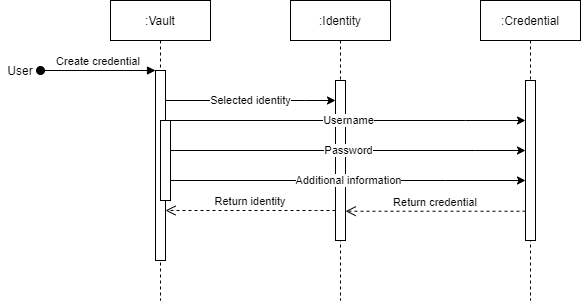

The diagram above was exported from draw.io. Its source (the exported page's mxGraphModel, read from the mxfile embedded in the PNG):
<mxGraphModel dx="1086" dy="806" grid="1" gridSize="10" guides="1" tooltips="1" connect="1" arrows="1" fold="1" page="1" pageScale="1" pageWidth="850" pageHeight="1100" math="0" shadow="0">
  <root>
    <mxCell id="0" />
    <mxCell id="1" parent="0" />
    <mxCell id="3nuBFxr9cyL0pnOWT2aG-1" value=":Vault" style="shape=umlLifeline;perimeter=lifelinePerimeter;container=1;collapsible=0;recursiveResize=0;rounded=0;shadow=0;strokeWidth=1;" parent="1" vertex="1">
      <mxGeometry x="245" y="140" width="100" height="300" as="geometry" />
    </mxCell>
    <mxCell id="3nuBFxr9cyL0pnOWT2aG-2" value="" style="points=[];perimeter=orthogonalPerimeter;rounded=0;shadow=0;strokeWidth=1;" parent="3nuBFxr9cyL0pnOWT2aG-1" vertex="1">
      <mxGeometry x="45" y="70" width="10" height="190" as="geometry" />
    </mxCell>
    <mxCell id="3nuBFxr9cyL0pnOWT2aG-4" value="" style="points=[];perimeter=orthogonalPerimeter;rounded=0;shadow=0;strokeWidth=1;" parent="3nuBFxr9cyL0pnOWT2aG-1" vertex="1">
      <mxGeometry x="50" y="120" width="10" height="80" as="geometry" />
    </mxCell>
    <mxCell id="3nuBFxr9cyL0pnOWT2aG-5" value=":Identity" style="shape=umlLifeline;perimeter=lifelinePerimeter;container=1;collapsible=0;recursiveResize=0;rounded=0;shadow=0;strokeWidth=1;" parent="1" vertex="1">
      <mxGeometry x="425" y="140" width="100" height="300" as="geometry" />
    </mxCell>
    <mxCell id="3nuBFxr9cyL0pnOWT2aG-6" value="" style="points=[];perimeter=orthogonalPerimeter;rounded=0;shadow=0;strokeWidth=1;" parent="3nuBFxr9cyL0pnOWT2aG-5" vertex="1">
      <mxGeometry x="45" y="80" width="10" height="160" as="geometry" />
    </mxCell>
    <mxCell id="3nuBFxr9cyL0pnOWT2aG-7" value="Return credential" style="verticalAlign=bottom;endArrow=open;dashed=1;endSize=8;shadow=0;strokeWidth=1;entryX=1.014;entryY=0.817;entryDx=0;entryDy=0;entryPerimeter=0;" parent="1" source="yu3FzxxaiAelqPGIAceR-2" target="3nuBFxr9cyL0pnOWT2aG-6" edge="1">
      <mxGeometry relative="1" as="geometry">
        <mxPoint x="490" y="351" as="targetPoint" />
      </mxGeometry>
    </mxCell>
    <mxCell id="yu3FzxxaiAelqPGIAceR-1" value=":Credential" style="shape=umlLifeline;perimeter=lifelinePerimeter;container=1;collapsible=0;recursiveResize=0;rounded=0;shadow=0;strokeWidth=1;" parent="1" vertex="1">
      <mxGeometry x="615" y="140" width="100" height="300" as="geometry" />
    </mxCell>
    <mxCell id="yu3FzxxaiAelqPGIAceR-2" value="" style="points=[];perimeter=orthogonalPerimeter;rounded=0;shadow=0;strokeWidth=1;" parent="yu3FzxxaiAelqPGIAceR-1" vertex="1">
      <mxGeometry x="45" y="80" width="10" height="160" as="geometry" />
    </mxCell>
    <mxCell id="yu3FzxxaiAelqPGIAceR-12" value="User" style="text;html=1;strokeColor=none;fillColor=none;align=center;verticalAlign=middle;whiteSpace=wrap;rounded=0;" parent="1" vertex="1">
      <mxGeometry x="135" y="200" width="40" height="20" as="geometry" />
    </mxCell>
    <mxCell id="3nuBFxr9cyL0pnOWT2aG-3" value="Create credential" style="verticalAlign=bottom;startArrow=oval;endArrow=block;startSize=8;shadow=0;strokeWidth=1;" parent="1" source="yu3FzxxaiAelqPGIAceR-12" target="3nuBFxr9cyL0pnOWT2aG-2" edge="1">
      <mxGeometry relative="1" as="geometry">
        <mxPoint x="230" y="210" as="sourcePoint" />
      </mxGeometry>
    </mxCell>
    <mxCell id="yu3FzxxaiAelqPGIAceR-16" value="Username" style="edgeStyle=orthogonalEdgeStyle;rounded=0;orthogonalLoop=1;jettySize=auto;html=1;" parent="1" source="3nuBFxr9cyL0pnOWT2aG-4" target="yu3FzxxaiAelqPGIAceR-2" edge="1">
      <mxGeometry relative="1" as="geometry">
        <Array as="points">
          <mxPoint x="600" y="260" />
          <mxPoint x="600" y="260" />
        </Array>
      </mxGeometry>
    </mxCell>
    <mxCell id="yu3FzxxaiAelqPGIAceR-20" value="Selected identity" style="edgeStyle=orthogonalEdgeStyle;rounded=0;orthogonalLoop=1;jettySize=auto;html=1;" parent="1" source="3nuBFxr9cyL0pnOWT2aG-2" target="3nuBFxr9cyL0pnOWT2aG-6" edge="1">
      <mxGeometry relative="1" as="geometry">
        <Array as="points">
          <mxPoint x="440" y="240" />
          <mxPoint x="440" y="240" />
        </Array>
      </mxGeometry>
    </mxCell>
    <mxCell id="z7BL_08QxwxVb488YSXl-1" value="Password" style="edgeStyle=orthogonalEdgeStyle;rounded=0;orthogonalLoop=1;jettySize=auto;html=1;" parent="1" source="3nuBFxr9cyL0pnOWT2aG-4" target="yu3FzxxaiAelqPGIAceR-2" edge="1">
      <mxGeometry relative="1" as="geometry">
        <mxPoint x="480" y="300" as="sourcePoint" />
        <mxPoint x="670" y="310" as="targetPoint" />
        <Array as="points">
          <mxPoint x="610" y="290" />
          <mxPoint x="610" y="290" />
        </Array>
      </mxGeometry>
    </mxCell>
    <mxCell id="z7BL_08QxwxVb488YSXl-4" value="Additional information" style="edgeStyle=orthogonalEdgeStyle;rounded=0;orthogonalLoop=1;jettySize=auto;html=1;" parent="1" source="3nuBFxr9cyL0pnOWT2aG-4" target="yu3FzxxaiAelqPGIAceR-2" edge="1">
      <mxGeometry relative="1" as="geometry">
        <mxPoint x="495" y="350.0000000000001" as="sourcePoint" />
        <mxPoint x="655" y="350" as="targetPoint" />
        <Array as="points">
          <mxPoint x="580" y="320" />
          <mxPoint x="580" y="320" />
        </Array>
      </mxGeometry>
    </mxCell>
    <mxCell id="3nuBFxr9cyL0pnOWT2aG-10" value="Return identity" style="verticalAlign=bottom;endArrow=open;dashed=1;endSize=8;shadow=0;strokeWidth=1;" parent="1" source="3nuBFxr9cyL0pnOWT2aG-6" target="3nuBFxr9cyL0pnOWT2aG-2" edge="1">
      <mxGeometry relative="1" as="geometry">
        <mxPoint x="365" y="317" as="targetPoint" />
        <Array as="points">
          <mxPoint x="440" y="350" />
        </Array>
      </mxGeometry>
    </mxCell>
  </root>
</mxGraphModel>